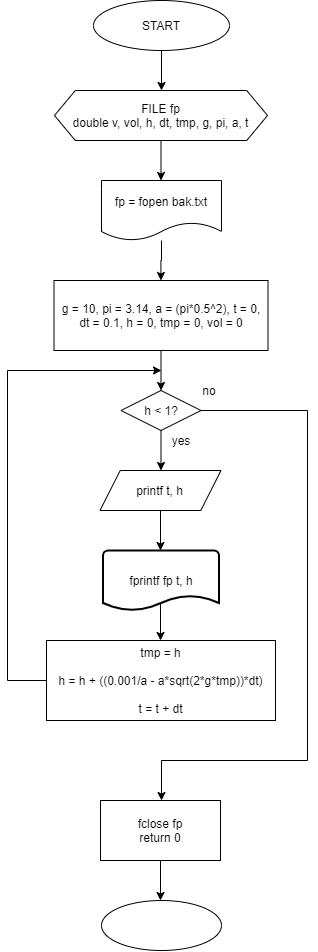

The diagram above was exported from draw.io. Its source (the exported page's mxGraphModel, read from the mxfile embedded in the PNG):
<mxGraphModel dx="1466" dy="1260" grid="1" gridSize="10" guides="1" tooltips="1" connect="1" arrows="1" fold="1" page="1" pageScale="1" pageWidth="827" pageHeight="1169" math="0" shadow="0">
  <root>
    <mxCell id="WIyWlLk6GJQsqaUBKTNV-0" />
    <mxCell id="WIyWlLk6GJQsqaUBKTNV-1" parent="WIyWlLk6GJQsqaUBKTNV-0" />
    <mxCell id="mij82vHOLD6i1M3kYTD6-2" value="" style="edgeStyle=orthogonalEdgeStyle;rounded=0;orthogonalLoop=1;jettySize=auto;html=1;" edge="1" parent="WIyWlLk6GJQsqaUBKTNV-1" source="mij82vHOLD6i1M3kYTD6-0">
      <mxGeometry relative="1" as="geometry">
        <mxPoint x="414" y="130" as="targetPoint" />
      </mxGeometry>
    </mxCell>
    <mxCell id="mij82vHOLD6i1M3kYTD6-0" value="START" style="ellipse;whiteSpace=wrap;html=1;" vertex="1" parent="WIyWlLk6GJQsqaUBKTNV-1">
      <mxGeometry x="346" y="40" width="136" height="50" as="geometry" />
    </mxCell>
    <mxCell id="mij82vHOLD6i1M3kYTD6-5" value="" style="edgeStyle=orthogonalEdgeStyle;rounded=0;orthogonalLoop=1;jettySize=auto;html=1;" edge="1" parent="WIyWlLk6GJQsqaUBKTNV-1" source="mij82vHOLD6i1M3kYTD6-3">
      <mxGeometry relative="1" as="geometry">
        <mxPoint x="413.5" y="220" as="targetPoint" />
      </mxGeometry>
    </mxCell>
    <mxCell id="mij82vHOLD6i1M3kYTD6-3" value="FILE fp&lt;br&gt;double v, vol, h, dt, tmp, g, pi, a, t" style="shape=hexagon;perimeter=hexagonPerimeter2;whiteSpace=wrap;html=1;size=0.0976056071842801;" vertex="1" parent="WIyWlLk6GJQsqaUBKTNV-1">
      <mxGeometry x="307" y="130" width="213" height="50" as="geometry" />
    </mxCell>
    <mxCell id="mij82vHOLD6i1M3kYTD6-8" value="" style="edgeStyle=orthogonalEdgeStyle;rounded=0;orthogonalLoop=1;jettySize=auto;html=1;" edge="1" parent="WIyWlLk6GJQsqaUBKTNV-1" source="mij82vHOLD6i1M3kYTD6-6">
      <mxGeometry relative="1" as="geometry">
        <mxPoint x="413.5000000000001" y="430" as="targetPoint" />
      </mxGeometry>
    </mxCell>
    <mxCell id="mij82vHOLD6i1M3kYTD6-6" value="g = 10, pi = 3.14, a = (pi*0.5^2), t = 0,&lt;br&gt;dt = 0.1, h = 0, tmp = 0, vol = 0" style="rounded=0;whiteSpace=wrap;html=1;" vertex="1" parent="WIyWlLk6GJQsqaUBKTNV-1">
      <mxGeometry x="306.5" y="320" width="214" height="70" as="geometry" />
    </mxCell>
    <mxCell id="mij82vHOLD6i1M3kYTD6-11" value="" style="edgeStyle=orthogonalEdgeStyle;rounded=0;orthogonalLoop=1;jettySize=auto;html=1;" edge="1" parent="WIyWlLk6GJQsqaUBKTNV-1">
      <mxGeometry relative="1" as="geometry">
        <mxPoint x="413.5" y="430" as="sourcePoint" />
        <mxPoint x="413.5" y="510" as="targetPoint" />
      </mxGeometry>
    </mxCell>
    <mxCell id="mij82vHOLD6i1M3kYTD6-13" value="" style="edgeStyle=orthogonalEdgeStyle;rounded=0;orthogonalLoop=1;jettySize=auto;html=1;" edge="1" parent="WIyWlLk6GJQsqaUBKTNV-1" source="mij82vHOLD6i1M3kYTD6-9">
      <mxGeometry relative="1" as="geometry">
        <mxPoint x="414" y="840" as="targetPoint" />
        <Array as="points">
          <mxPoint x="560" y="450" />
          <mxPoint x="560" y="800" />
          <mxPoint x="414" y="800" />
        </Array>
      </mxGeometry>
    </mxCell>
    <mxCell id="mij82vHOLD6i1M3kYTD6-9" value="h &amp;lt; 1?" style="rhombus;whiteSpace=wrap;html=1;" vertex="1" parent="WIyWlLk6GJQsqaUBKTNV-1">
      <mxGeometry x="373.5" y="430" width="80" height="40" as="geometry" />
    </mxCell>
    <mxCell id="mij82vHOLD6i1M3kYTD6-17" value="" style="edgeStyle=orthogonalEdgeStyle;rounded=0;orthogonalLoop=1;jettySize=auto;html=1;" edge="1" parent="WIyWlLk6GJQsqaUBKTNV-1" source="mij82vHOLD6i1M3kYTD6-15">
      <mxGeometry relative="1" as="geometry">
        <mxPoint x="412.9999999999999" y="590" as="targetPoint" />
      </mxGeometry>
    </mxCell>
    <mxCell id="mij82vHOLD6i1M3kYTD6-15" value="printf t, h" style="shape=parallelogram;perimeter=parallelogramPerimeter;whiteSpace=wrap;html=1;size=0.1669075126603957;" vertex="1" parent="WIyWlLk6GJQsqaUBKTNV-1">
      <mxGeometry x="352.5" y="510" width="121" height="40" as="geometry" />
    </mxCell>
    <mxCell id="mij82vHOLD6i1M3kYTD6-20" value="" style="edgeStyle=orthogonalEdgeStyle;rounded=0;orthogonalLoop=1;jettySize=auto;html=1;" edge="1" parent="WIyWlLk6GJQsqaUBKTNV-1">
      <mxGeometry relative="1" as="geometry">
        <mxPoint x="413" y="600" as="sourcePoint" />
        <mxPoint x="413" y="680" as="targetPoint" />
      </mxGeometry>
    </mxCell>
    <mxCell id="mij82vHOLD6i1M3kYTD6-18" value="fprintf fp t, h" style="strokeWidth=2;html=1;shape=mxgraph.flowchart.document2;whiteSpace=wrap;size=0.25;" vertex="1" parent="WIyWlLk6GJQsqaUBKTNV-1">
      <mxGeometry x="355.5" y="590" width="116" height="60" as="geometry" />
    </mxCell>
    <mxCell id="mij82vHOLD6i1M3kYTD6-31" value="" style="edgeStyle=orthogonalEdgeStyle;rounded=0;orthogonalLoop=1;jettySize=auto;html=1;" edge="1" parent="WIyWlLk6GJQsqaUBKTNV-1" source="mij82vHOLD6i1M3kYTD6-21">
      <mxGeometry relative="1" as="geometry">
        <mxPoint x="414" y="410" as="targetPoint" />
        <Array as="points">
          <mxPoint x="260" y="720" />
          <mxPoint x="260" y="410" />
        </Array>
      </mxGeometry>
    </mxCell>
    <mxCell id="mij82vHOLD6i1M3kYTD6-21" value="tmp = h&lt;br&gt;&lt;br&gt;h = h +&amp;nbsp;((0.001/a - a*sqrt(2*g*tmp))*dt)&lt;br&gt;&lt;br&gt;t = t + dt" style="rounded=0;whiteSpace=wrap;html=1;" vertex="1" parent="WIyWlLk6GJQsqaUBKTNV-1">
      <mxGeometry x="299" y="680" width="229" height="80" as="geometry" />
    </mxCell>
    <mxCell id="mij82vHOLD6i1M3kYTD6-26" value="" style="edgeStyle=orthogonalEdgeStyle;rounded=0;orthogonalLoop=1;jettySize=auto;html=1;" edge="1" parent="WIyWlLk6GJQsqaUBKTNV-1" source="mij82vHOLD6i1M3kYTD6-25" target="mij82vHOLD6i1M3kYTD6-6">
      <mxGeometry relative="1" as="geometry" />
    </mxCell>
    <mxCell id="mij82vHOLD6i1M3kYTD6-25" value="fp = fopen bak.txt" style="shape=document;whiteSpace=wrap;html=1;boundedLbl=1;" vertex="1" parent="WIyWlLk6GJQsqaUBKTNV-1">
      <mxGeometry x="354" y="220" width="120" height="60" as="geometry" />
    </mxCell>
    <mxCell id="mij82vHOLD6i1M3kYTD6-27" value="yes" style="text;html=1;strokeColor=none;fillColor=none;align=center;verticalAlign=middle;whiteSpace=wrap;rounded=0;" vertex="1" parent="WIyWlLk6GJQsqaUBKTNV-1">
      <mxGeometry x="414" y="470" width="40" height="20" as="geometry" />
    </mxCell>
    <mxCell id="mij82vHOLD6i1M3kYTD6-28" value="no" style="text;html=1;strokeColor=none;fillColor=none;align=center;verticalAlign=middle;whiteSpace=wrap;rounded=0;" vertex="1" parent="WIyWlLk6GJQsqaUBKTNV-1">
      <mxGeometry x="442" y="420" width="40" height="20" as="geometry" />
    </mxCell>
    <mxCell id="mij82vHOLD6i1M3kYTD6-35" value="" style="edgeStyle=orthogonalEdgeStyle;rounded=0;orthogonalLoop=1;jettySize=auto;html=1;" edge="1" parent="WIyWlLk6GJQsqaUBKTNV-1" source="mij82vHOLD6i1M3kYTD6-33">
      <mxGeometry relative="1" as="geometry">
        <mxPoint x="413" y="939.9999999999998" as="targetPoint" />
      </mxGeometry>
    </mxCell>
    <mxCell id="mij82vHOLD6i1M3kYTD6-33" value="fclose fp&lt;br&gt;return 0" style="rounded=0;whiteSpace=wrap;html=1;" vertex="1" parent="WIyWlLk6GJQsqaUBKTNV-1">
      <mxGeometry x="353" y="840" width="120" height="60" as="geometry" />
    </mxCell>
    <mxCell id="mij82vHOLD6i1M3kYTD6-36" value="" style="ellipse;whiteSpace=wrap;html=1;" vertex="1" parent="WIyWlLk6GJQsqaUBKTNV-1">
      <mxGeometry x="354" y="940" width="120" height="50" as="geometry" />
    </mxCell>
  </root>
</mxGraphModel>